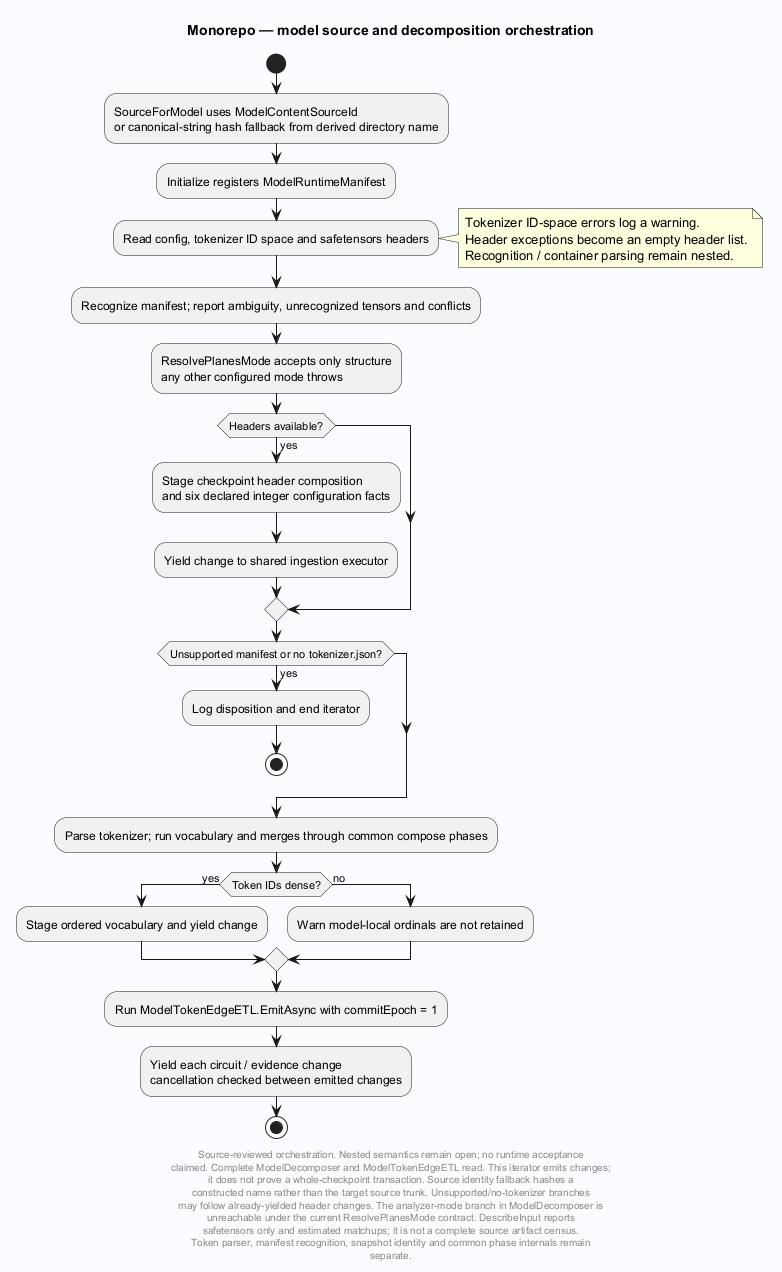

The diagram above was rendered by PlantUML. Its source (embedded in the PNG):
@startuml
' Evidence: Laplace/app/Laplace.Decomposers/Model/ModelDecomposer.cs SHA256 0a71dcdb90132bb55fdf30a1f3079f51fe5ac1fefebbe9eda16a223ba3238fcf
' Evidence: Laplace/app/Laplace.Decomposers/Model/ModelTokenEdgeETL.cs SHA256 da0df6373f5b8fefdaaf8eb04be4fe9af34741882bc4bfde87f565a636f1cdc4
skinparam backgroundColor #FAFCFF
skinparam shadowing false
skinparam defaultFontName SansSerif
title Monorepo — model source and decomposition orchestration
start
:SourceForModel uses ModelContentSourceId\nor canonical-string hash fallback from derived directory name;
:Initialize registers ModelRuntimeManifest;
:Read config, tokenizer ID space and safetensors headers;
note right
Tokenizer ID-space errors log a warning.
Header exceptions become an empty header list.
Recognition / container parsing remain nested.
end note
:Recognize manifest; report ambiguity, unrecognized tensors and conflicts;
:ResolvePlanesMode accepts only structure\nany other configured mode throws;
if (Headers available?) then (yes)
 :Stage checkpoint header composition\nand six declared integer configuration facts;
 :Yield change to shared ingestion executor;
endif
if (Unsupported manifest or no tokenizer.json?) then (yes)
 :Log disposition and end iterator;
 stop
endif
:Parse tokenizer; run vocabulary and merges through common compose phases;
if (Token IDs dense?) then (yes)
 :Stage ordered vocabulary and yield change;
else (no)
 :Warn model-local ordinals are not retained;
endif
:Run ModelTokenEdgeETL.EmitAsync with commitEpoch = 1;
:Yield each circuit / evidence change\ncancellation checked between emitted changes;
stop
footer
Source-reviewed orchestration. Nested semantics remain open; no runtime acceptance
claimed. Complete ModelDecomposer and ModelTokenEdgeETL read. This iterator emits changes;
it does not prove a whole-checkpoint transaction. Source identity fallback hashes a
constructed name rather than the target source trunk. Unsupported/no-tokenizer branches
may follow already-yielded header changes. The analyzer-mode branch in ModelDecomposer is
unreachable under the current ResolvePlanesMode contract. DescribeInput reports
safetensors only and estimated matchups; it is not a complete source artifact census.
Token parser, manifest recognition, snapshot identity and common phase internals remain
separate.
end footer

@enduml